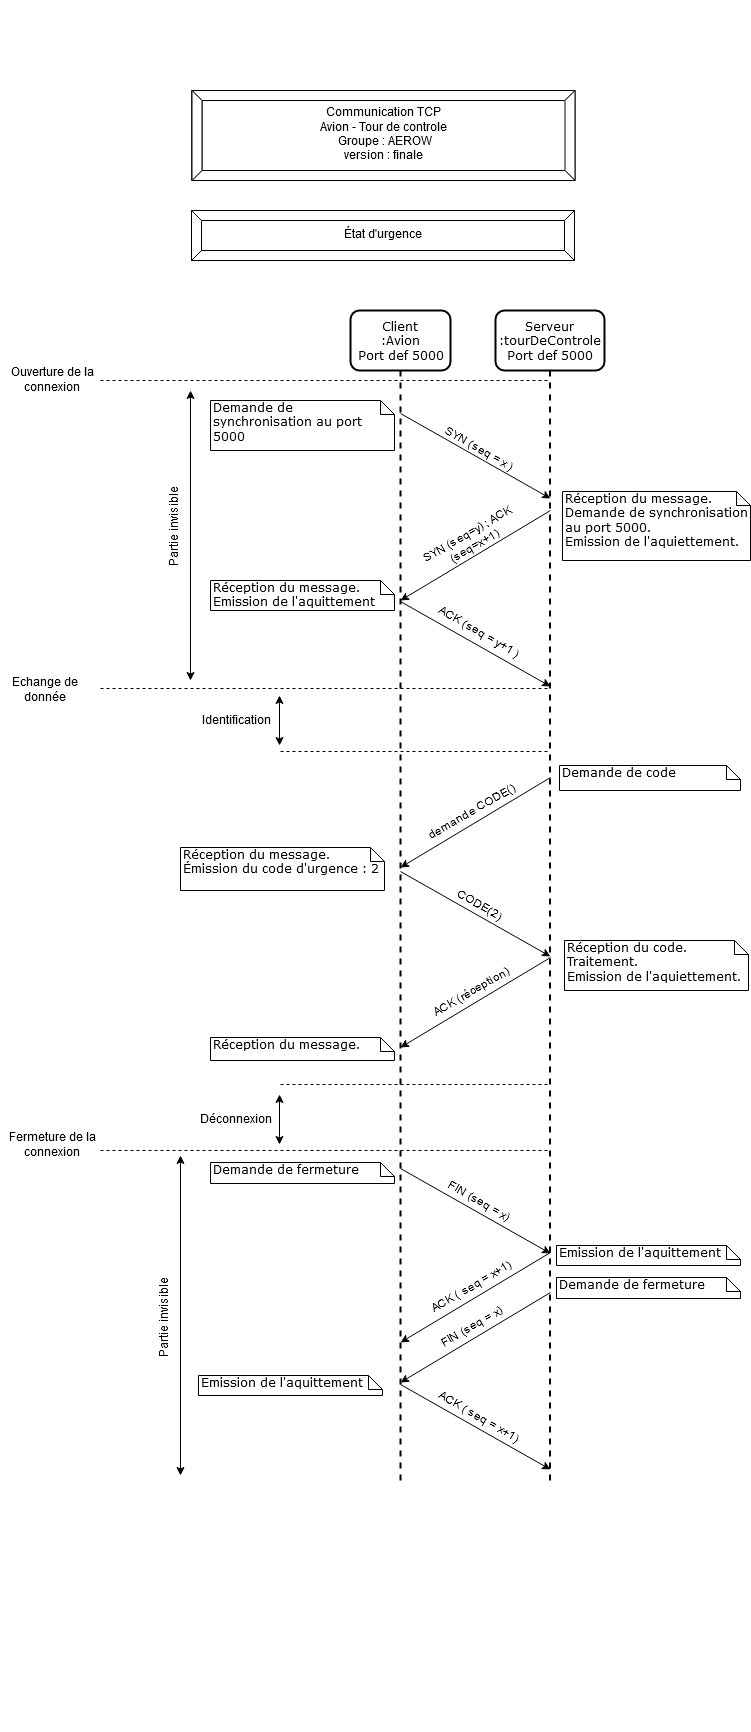

The diagram above was exported from draw.io. Its source (the exported page's mxGraphModel, read from the mxfile embedded in the PNG):
<mxGraphModel dx="1408" dy="1605" grid="1" gridSize="10" guides="1" tooltips="1" connect="1" arrows="1" fold="1" page="1" pageScale="1" pageWidth="1100" pageHeight="850" background="#ffffff" math="0" shadow="0">
  <root>
    <mxCell id="0" />
    <mxCell id="1" parent="0" />
    <mxCell id="7baba1c4bc27f4b0-5" value="Client &lt;br&gt;&lt;div&gt;:Avion&lt;/div&gt;Port def 5000" style="shape=umlLifeline;perimeter=lifelinePerimeter;whiteSpace=wrap;html=1;container=1;collapsible=0;recursiveResize=0;outlineConnect=0;rounded=1;shadow=0;comic=0;labelBackgroundColor=none;strokeColor=#000000;strokeWidth=2;fillColor=#FFFFFF;fontFamily=Verdana;fontSize=12;fontColor=#000000;align=center;size=60;" parent="1" vertex="1">
      <mxGeometry x="680" y="120" width="100" height="1170" as="geometry" />
    </mxCell>
    <mxCell id="7baba1c4bc27f4b0-6" value="&lt;div&gt;Serveur&lt;/div&gt;&lt;div&gt;:tourDeControle&lt;/div&gt;&lt;div&gt;Port def 5000&lt;/div&gt;" style="shape=umlLifeline;perimeter=lifelinePerimeter;whiteSpace=wrap;html=1;container=1;collapsible=0;recursiveResize=0;outlineConnect=0;rounded=1;shadow=0;comic=0;labelBackgroundColor=none;strokeColor=#000000;strokeWidth=2;fillColor=#FFFFFF;fontFamily=Verdana;fontSize=12;fontColor=#000000;align=center;size=60;" parent="1" vertex="1">
      <mxGeometry x="825" y="120" width="109" height="1170" as="geometry" />
    </mxCell>
    <mxCell id="5Vz29KUzWeoL8fpDAsi--12" value="" style="endArrow=classic;html=1;" parent="7baba1c4bc27f4b0-6" edge="1">
      <mxGeometry width="50" height="50" relative="1" as="geometry">
        <mxPoint x="-95" y="103" as="sourcePoint" />
        <mxPoint x="55" y="188" as="targetPoint" />
      </mxGeometry>
    </mxCell>
    <mxCell id="5Vz29KUzWeoL8fpDAsi--5" value="Demande de synchronisation au port 5000&lt;br&gt;&lt;div&gt;&lt;br&gt;&lt;/div&gt;&lt;div&gt;&lt;br&gt;&lt;/div&gt;" style="shape=note;whiteSpace=wrap;html=1;size=14;verticalAlign=top;align=left;spacingTop=-6;rounded=0;shadow=0;comic=0;labelBackgroundColor=none;strokeColor=#000000;strokeWidth=1;fillColor=#FFFFFF;fontFamily=Verdana;fontSize=12;fontColor=#000000;" parent="1" vertex="1">
      <mxGeometry x="540" y="210" width="184" height="50" as="geometry" />
    </mxCell>
    <mxCell id="5Vz29KUzWeoL8fpDAsi--7" value="&lt;div&gt;Réception du message.&lt;/div&gt;&lt;div&gt;Demande de synchronisation au port 5000.&lt;br&gt;&lt;/div&gt;&lt;div&gt;Emission de l'aquiettement.&lt;br&gt;&lt;/div&gt;&lt;div&gt;&lt;br&gt;&lt;/div&gt;&lt;div&gt;&lt;br&gt;&lt;/div&gt;" style="shape=note;whiteSpace=wrap;html=1;size=14;verticalAlign=top;align=left;spacingTop=-6;rounded=0;shadow=0;comic=0;labelBackgroundColor=none;strokeColor=#000000;strokeWidth=1;fillColor=#FFFFFF;fontFamily=Verdana;fontSize=12;fontColor=#000000;" parent="1" vertex="1">
      <mxGeometry x="892" y="301" width="188" height="69" as="geometry" />
    </mxCell>
    <mxCell id="5Vz29KUzWeoL8fpDAsi--11" value="" style="endArrow=classic;html=1;" parent="1" edge="1">
      <mxGeometry width="50" height="50" relative="1" as="geometry">
        <mxPoint x="880" y="320" as="sourcePoint" />
        <mxPoint x="730" y="410" as="targetPoint" />
      </mxGeometry>
    </mxCell>
    <mxCell id="5Vz29KUzWeoL8fpDAsi--13" value="SYN (seq = x )" style="text;html=1;strokeColor=none;fillColor=none;align=center;verticalAlign=middle;whiteSpace=wrap;rounded=0;rotation=30;direction=south;" parent="1" vertex="1">
      <mxGeometry x="760" y="253" width="97" height="12" as="geometry" />
    </mxCell>
    <mxCell id="5Vz29KUzWeoL8fpDAsi--16" value="&lt;div&gt;SYN (seq=y) ; ACK (seq=x+1)&lt;/div&gt;" style="text;html=1;strokeColor=none;fillColor=none;align=center;verticalAlign=middle;whiteSpace=wrap;rounded=0;rotation=-30;" parent="1" vertex="1">
      <mxGeometry x="727.5" y="340" width="147" height="20" as="geometry" />
    </mxCell>
    <mxCell id="5Vz29KUzWeoL8fpDAsi--17" value="" style="endArrow=classic;html=1;" parent="1" edge="1">
      <mxGeometry width="50" height="50" relative="1" as="geometry">
        <mxPoint x="730" y="411" as="sourcePoint" />
        <mxPoint x="880" y="496" as="targetPoint" />
      </mxGeometry>
    </mxCell>
    <mxCell id="5Vz29KUzWeoL8fpDAsi--18" value="&lt;div&gt;ACK (seq = y+1 )&lt;/div&gt;" style="text;html=1;strokeColor=none;fillColor=none;align=center;verticalAlign=middle;whiteSpace=wrap;rounded=0;rotation=30;direction=south;" parent="1" vertex="1">
      <mxGeometry x="760" y="436" width="97" height="12" as="geometry" />
    </mxCell>
    <mxCell id="5Vz29KUzWeoL8fpDAsi--30" value="&lt;div&gt;&lt;div&gt;Réception du message.&lt;/div&gt;&lt;/div&gt;&lt;div&gt;Emission de l'aquittement &lt;br&gt;&lt;/div&gt;" style="shape=note;whiteSpace=wrap;html=1;size=14;verticalAlign=top;align=left;spacingTop=-6;rounded=0;shadow=0;comic=0;labelBackgroundColor=none;strokeColor=#000000;strokeWidth=1;fillColor=#FFFFFF;fontFamily=Verdana;fontSize=12;fontColor=#000000;" parent="1" vertex="1">
      <mxGeometry x="540" y="390" width="184" height="30" as="geometry" />
    </mxCell>
    <mxCell id="5Vz29KUzWeoL8fpDAsi--36" value="" style="endArrow=classic;html=1;" parent="1" edge="1">
      <mxGeometry width="50" height="50" relative="1" as="geometry">
        <mxPoint x="730" y="978" as="sourcePoint" />
        <mxPoint x="880" y="1063" as="targetPoint" />
      </mxGeometry>
    </mxCell>
    <mxCell id="5Vz29KUzWeoL8fpDAsi--37" value="FIN (seq = x)" style="text;html=1;strokeColor=none;fillColor=none;align=center;verticalAlign=middle;whiteSpace=wrap;rounded=0;rotation=30;direction=south;" parent="1" vertex="1">
      <mxGeometry x="760" y="1005" width="97" height="12" as="geometry" />
    </mxCell>
    <mxCell id="5Vz29KUzWeoL8fpDAsi--38" value="" style="endArrow=classic;html=1;" parent="1" edge="1">
      <mxGeometry width="50" height="50" relative="1" as="geometry">
        <mxPoint x="880" y="1062" as="sourcePoint" />
        <mxPoint x="730" y="1152" as="targetPoint" />
      </mxGeometry>
    </mxCell>
    <mxCell id="5Vz29KUzWeoL8fpDAsi--39" value="&lt;div&gt;ACK ( seq = x+1)&lt;br&gt;&lt;/div&gt;" style="text;html=1;strokeColor=none;fillColor=none;align=center;verticalAlign=middle;whiteSpace=wrap;rounded=0;rotation=-30;" parent="1" vertex="1">
      <mxGeometry x="727.5" y="1087" width="147" height="20" as="geometry" />
    </mxCell>
    <mxCell id="5Vz29KUzWeoL8fpDAsi--40" value="" style="endArrow=classic;html=1;" parent="1" edge="1">
      <mxGeometry width="50" height="50" relative="1" as="geometry">
        <mxPoint x="880" y="1102" as="sourcePoint" />
        <mxPoint x="730" y="1192" as="targetPoint" />
      </mxGeometry>
    </mxCell>
    <mxCell id="5Vz29KUzWeoL8fpDAsi--41" value="FIN (seq = x)" style="text;html=1;strokeColor=none;fillColor=none;align=center;verticalAlign=middle;whiteSpace=wrap;rounded=0;rotation=-30;" parent="1" vertex="1">
      <mxGeometry x="727.5" y="1127" width="147" height="20" as="geometry" />
    </mxCell>
    <mxCell id="5Vz29KUzWeoL8fpDAsi--42" value="" style="endArrow=classic;html=1;" parent="1" edge="1">
      <mxGeometry width="50" height="50" relative="1" as="geometry">
        <mxPoint x="730" y="1194" as="sourcePoint" />
        <mxPoint x="880" y="1279" as="targetPoint" />
      </mxGeometry>
    </mxCell>
    <mxCell id="5Vz29KUzWeoL8fpDAsi--43" value="&lt;div&gt;ACK ( seq = x+1)&lt;br&gt;&lt;/div&gt;" style="text;html=1;strokeColor=none;fillColor=none;align=center;verticalAlign=middle;whiteSpace=wrap;rounded=0;rotation=30;direction=south;" parent="1" vertex="1">
      <mxGeometry x="760" y="1221" width="97" height="12" as="geometry" />
    </mxCell>
    <mxCell id="5Vz29KUzWeoL8fpDAsi--45" value="&lt;div&gt;Demande de fermeture&lt;/div&gt;&lt;div&gt;&lt;br&gt;&lt;/div&gt;&lt;div&gt;&lt;br&gt;&lt;/div&gt;" style="shape=note;whiteSpace=wrap;html=1;size=14;verticalAlign=top;align=left;spacingTop=-6;rounded=0;shadow=0;comic=0;labelBackgroundColor=none;strokeColor=#000000;strokeWidth=1;fillColor=#FFFFFF;fontFamily=Verdana;fontSize=12;fontColor=#000000;" parent="1" vertex="1">
      <mxGeometry x="540" y="972" width="184" height="21" as="geometry" />
    </mxCell>
    <mxCell id="5Vz29KUzWeoL8fpDAsi--46" value="&lt;div&gt;Demande de fermeture&lt;/div&gt;&lt;div&gt;&lt;br&gt;&lt;/div&gt;&lt;div&gt;&lt;br&gt;&lt;/div&gt;" style="shape=note;whiteSpace=wrap;html=1;size=14;verticalAlign=top;align=left;spacingTop=-6;rounded=0;shadow=0;comic=0;labelBackgroundColor=none;strokeColor=#000000;strokeWidth=1;fillColor=#FFFFFF;fontFamily=Verdana;fontSize=12;fontColor=#000000;" parent="1" vertex="1">
      <mxGeometry x="886" y="1087" width="184" height="21" as="geometry" />
    </mxCell>
    <mxCell id="5Vz29KUzWeoL8fpDAsi--47" value="&lt;div&gt;&lt;div&gt;Emission de l'aquittement &lt;br&gt;&lt;/div&gt;&lt;/div&gt;" style="shape=note;whiteSpace=wrap;html=1;size=14;verticalAlign=top;align=left;spacingTop=-6;rounded=0;shadow=0;comic=0;labelBackgroundColor=none;strokeColor=#000000;strokeWidth=1;fillColor=#FFFFFF;fontFamily=Verdana;fontSize=12;fontColor=#000000;" parent="1" vertex="1">
      <mxGeometry x="886" y="1055" width="184" height="20" as="geometry" />
    </mxCell>
    <mxCell id="5Vz29KUzWeoL8fpDAsi--48" value="&lt;div&gt;&lt;div&gt;Emission de l'aquittement &lt;br&gt;&lt;/div&gt;&lt;/div&gt;" style="shape=note;whiteSpace=wrap;html=1;size=14;verticalAlign=top;align=left;spacingTop=-6;rounded=0;shadow=0;comic=0;labelBackgroundColor=none;strokeColor=#000000;strokeWidth=1;fillColor=#FFFFFF;fontFamily=Verdana;fontSize=12;fontColor=#000000;" parent="1" vertex="1">
      <mxGeometry x="528" y="1185" width="184" height="20" as="geometry" />
    </mxCell>
    <mxCell id="5Vz29KUzWeoL8fpDAsi--53" value="" style="endArrow=none;dashed=1;html=1;" parent="1" target="7baba1c4bc27f4b0-6" edge="1">
      <mxGeometry width="50" height="50" relative="1" as="geometry">
        <mxPoint x="430" y="190" as="sourcePoint" />
        <mxPoint x="730" y="190" as="targetPoint" />
      </mxGeometry>
    </mxCell>
    <mxCell id="5Vz29KUzWeoL8fpDAsi--56" value="" style="endArrow=none;dashed=1;html=1;" parent="1" edge="1">
      <mxGeometry width="50" height="50" relative="1" as="geometry">
        <mxPoint x="430" y="960" as="sourcePoint" />
        <mxPoint x="878.5" y="960" as="targetPoint" />
      </mxGeometry>
    </mxCell>
    <mxCell id="5Vz29KUzWeoL8fpDAsi--57" value="Echange de donnée" style="text;html=1;strokeColor=none;fillColor=none;align=center;verticalAlign=middle;whiteSpace=wrap;rounded=0;" parent="1" vertex="1">
      <mxGeometry x="330" y="490" width="90" height="20" as="geometry" />
    </mxCell>
    <mxCell id="5Vz29KUzWeoL8fpDAsi--58" value="Ouverture de la connexion" style="text;html=1;strokeColor=none;fillColor=none;align=center;verticalAlign=middle;whiteSpace=wrap;rounded=0;" parent="1" vertex="1">
      <mxGeometry x="337" y="180" width="90" height="20" as="geometry" />
    </mxCell>
    <mxCell id="5Vz29KUzWeoL8fpDAsi--60" value="Fermeture de la connexion" style="text;html=1;strokeColor=none;fillColor=none;align=center;verticalAlign=middle;whiteSpace=wrap;rounded=0;" parent="1" vertex="1">
      <mxGeometry x="337" y="945" width="90" height="20" as="geometry" />
    </mxCell>
    <mxCell id="5Vz29KUzWeoL8fpDAsi--62" value="" style="endArrow=none;dashed=1;html=1;" parent="1" edge="1">
      <mxGeometry width="50" height="50" relative="1" as="geometry">
        <mxPoint x="553" y="-190" as="sourcePoint" />
        <mxPoint x="553" y="-190" as="targetPoint" />
      </mxGeometry>
    </mxCell>
    <mxCell id="RPzmj_tMbQpJAHPSFWzW-1" value="" style="endArrow=classic;startArrow=classic;html=1;" parent="1" edge="1">
      <mxGeometry width="50" height="50" relative="1" as="geometry">
        <mxPoint x="520" y="490" as="sourcePoint" />
        <mxPoint x="520" y="200" as="targetPoint" />
      </mxGeometry>
    </mxCell>
    <mxCell id="RPzmj_tMbQpJAHPSFWzW-3" value="" style="endArrow=classic;startArrow=classic;html=1;" parent="1" edge="1">
      <mxGeometry width="50" height="50" relative="1" as="geometry">
        <mxPoint x="510" y="1285" as="sourcePoint" />
        <mxPoint x="510" y="965" as="targetPoint" />
      </mxGeometry>
    </mxCell>
    <mxCell id="RPzmj_tMbQpJAHPSFWzW-4" value="&lt;div&gt;Partie invisible&lt;/div&gt;" style="text;html=1;strokeColor=none;fillColor=none;align=center;verticalAlign=middle;whiteSpace=wrap;rounded=0;rotation=-90;" parent="1" vertex="1">
      <mxGeometry x="460" y="325.5" width="90" height="20" as="geometry" />
    </mxCell>
    <mxCell id="RPzmj_tMbQpJAHPSFWzW-5" value="&lt;div&gt;Partie invisible&lt;/div&gt;" style="text;html=1;strokeColor=none;fillColor=none;align=center;verticalAlign=middle;whiteSpace=wrap;rounded=0;rotation=-90;" parent="1" vertex="1">
      <mxGeometry x="450" y="1117" width="90" height="20" as="geometry" />
    </mxCell>
    <mxCell id="pSzsdcnJhpJEMjUnGpac-4" value="État d'urgence" style="labelPosition=center;verticalLabelPosition=middle;align=center;html=1;shape=mxgraph.basic.button;dx=10;" parent="1" vertex="1">
      <mxGeometry x="521" y="20" width="383" height="50" as="geometry" />
    </mxCell>
    <mxCell id="2gg0mw0qjKTm8WAGXzv7-64" value="&lt;div&gt;Communication TCP &lt;br&gt;&lt;/div&gt;&lt;div&gt;Avion - Tour de controle&lt;br&gt;&lt;/div&gt;&lt;div&gt;&amp;nbsp;Groupe : AEROW&lt;/div&gt;&lt;div&gt;version : finale&lt;br&gt;&lt;/div&gt;" style="labelPosition=center;verticalLabelPosition=middle;align=center;html=1;shape=mxgraph.basic.button;dx=10;" parent="1" vertex="1">
      <mxGeometry x="521.5" y="-100" width="383" height="90" as="geometry" />
    </mxCell>
    <mxCell id="2gg0mw0qjKTm8WAGXzv7-65" value="" style="endArrow=none;dashed=1;html=1;" parent="1" edge="1">
      <mxGeometry width="50" height="50" relative="1" as="geometry">
        <mxPoint x="550" y="1540" as="sourcePoint" />
        <mxPoint x="550" y="1540" as="targetPoint" />
      </mxGeometry>
    </mxCell>
    <mxCell id="2gg0mw0qjKTm8WAGXzv7-66" value="" style="endArrow=none;dashed=1;html=1;strokeWidth=1;" parent="1" target="7baba1c4bc27f4b0-6" edge="1">
      <mxGeometry width="50" height="50" relative="1" as="geometry">
        <mxPoint x="430" y="498" as="sourcePoint" />
        <mxPoint x="728" y="497.5" as="targetPoint" />
      </mxGeometry>
    </mxCell>
    <mxCell id="2gg0mw0qjKTm8WAGXzv7-69" value="" style="endArrow=none;dashed=1;html=1;strokeWidth=1;" parent="1" edge="1">
      <mxGeometry width="50" height="50" relative="1" as="geometry">
        <mxPoint x="610" y="894" as="sourcePoint" />
        <mxPoint x="878.5" y="894" as="targetPoint" />
      </mxGeometry>
    </mxCell>
    <mxCell id="2gg0mw0qjKTm8WAGXzv7-70" value="Déconnexion" style="text;html=1;strokeColor=none;fillColor=none;align=center;verticalAlign=middle;whiteSpace=wrap;rounded=0;" parent="1" vertex="1">
      <mxGeometry x="520" y="920" width="90" height="20" as="geometry" />
    </mxCell>
    <mxCell id="2gg0mw0qjKTm8WAGXzv7-71" value="" style="endArrow=classic;startArrow=classic;html=1;" parent="1" edge="1">
      <mxGeometry width="50" height="50" relative="1" as="geometry">
        <mxPoint x="609" y="954" as="sourcePoint" />
        <mxPoint x="609" y="904" as="targetPoint" />
      </mxGeometry>
    </mxCell>
    <mxCell id="v5IpJ_cwg_9dBHa7cbWJ-1" value="" style="endArrow=classic;html=1;" parent="1" edge="1">
      <mxGeometry width="50" height="50" relative="1" as="geometry">
        <mxPoint x="880" y="587" as="sourcePoint" />
        <mxPoint x="730" y="677" as="targetPoint" />
      </mxGeometry>
    </mxCell>
    <mxCell id="v5IpJ_cwg_9dBHa7cbWJ-2" value="&lt;div&gt;demande CODE()&lt;/div&gt;" style="text;html=1;strokeColor=none;fillColor=none;align=center;verticalAlign=middle;whiteSpace=wrap;rounded=0;rotation=-30;" parent="1" vertex="1">
      <mxGeometry x="727.5" y="612" width="147" height="20" as="geometry" />
    </mxCell>
    <mxCell id="v5IpJ_cwg_9dBHa7cbWJ-3" value="" style="endArrow=classic;html=1;" parent="1" edge="1">
      <mxGeometry width="50" height="50" relative="1" as="geometry">
        <mxPoint x="730" y="681" as="sourcePoint" />
        <mxPoint x="880" y="766" as="targetPoint" />
      </mxGeometry>
    </mxCell>
    <mxCell id="v5IpJ_cwg_9dBHa7cbWJ-4" value="CODE(2)" style="text;html=1;strokeColor=none;fillColor=none;align=center;verticalAlign=middle;whiteSpace=wrap;rounded=0;rotation=30;direction=south;" parent="1" vertex="1">
      <mxGeometry x="760" y="709" width="97" height="12" as="geometry" />
    </mxCell>
    <mxCell id="v5IpJ_cwg_9dBHa7cbWJ-5" value="Demande de code" style="shape=note;whiteSpace=wrap;html=1;size=14;verticalAlign=top;align=left;spacingTop=-6;rounded=0;shadow=0;comic=0;labelBackgroundColor=none;strokeColor=#000000;strokeWidth=1;fillColor=#FFFFFF;fontFamily=Verdana;fontSize=12;fontColor=#000000;" parent="1" vertex="1">
      <mxGeometry x="889" y="575" width="181" height="25" as="geometry" />
    </mxCell>
    <mxCell id="v5IpJ_cwg_9dBHa7cbWJ-6" value="&lt;div&gt;&lt;div&gt;Réception du message.&lt;/div&gt;&lt;/div&gt;&lt;div&gt;Émission du code d'urgence : 2&lt;/div&gt;" style="shape=note;whiteSpace=wrap;html=1;size=14;verticalAlign=top;align=left;spacingTop=-6;rounded=0;shadow=0;comic=0;labelBackgroundColor=none;strokeColor=#000000;strokeWidth=1;fillColor=#FFFFFF;fontFamily=Verdana;fontSize=12;fontColor=#000000;" parent="1" vertex="1">
      <mxGeometry x="510" y="657" width="204" height="43" as="geometry" />
    </mxCell>
    <mxCell id="v5IpJ_cwg_9dBHa7cbWJ-7" value="&lt;div&gt;&lt;div&gt;Réception du code.&lt;/div&gt;&lt;div&gt;Traitement.&lt;br&gt;&lt;/div&gt;&lt;div&gt;Emission de l'aquiettement.&lt;/div&gt;&lt;/div&gt;" style="shape=note;whiteSpace=wrap;html=1;size=14;verticalAlign=top;align=left;spacingTop=-6;rounded=0;shadow=0;comic=0;labelBackgroundColor=none;strokeColor=#000000;strokeWidth=1;fillColor=#FFFFFF;fontFamily=Verdana;fontSize=12;fontColor=#000000;" parent="1" vertex="1">
      <mxGeometry x="894" y="750" width="184" height="50" as="geometry" />
    </mxCell>
    <mxCell id="v5IpJ_cwg_9dBHa7cbWJ-8" value="" style="endArrow=classic;html=1;" parent="1" edge="1">
      <mxGeometry width="50" height="50" relative="1" as="geometry">
        <mxPoint x="880" y="767" as="sourcePoint" />
        <mxPoint x="730" y="857" as="targetPoint" />
      </mxGeometry>
    </mxCell>
    <mxCell id="v5IpJ_cwg_9dBHa7cbWJ-9" value="&lt;div&gt;ACK (réception)&lt;/div&gt;" style="text;html=1;strokeColor=none;fillColor=none;align=center;verticalAlign=middle;whiteSpace=wrap;rounded=0;rotation=-30;" parent="1" vertex="1">
      <mxGeometry x="727.5" y="792" width="147" height="20" as="geometry" />
    </mxCell>
    <mxCell id="v5IpJ_cwg_9dBHa7cbWJ-16" value="&lt;div&gt;&lt;div&gt;Réception du message.&lt;/div&gt;&lt;/div&gt;" style="shape=note;whiteSpace=wrap;html=1;size=14;verticalAlign=top;align=left;spacingTop=-6;rounded=0;shadow=0;comic=0;labelBackgroundColor=none;strokeColor=#000000;strokeWidth=1;fillColor=#FFFFFF;fontFamily=Verdana;fontSize=12;fontColor=#000000;" parent="1" vertex="1">
      <mxGeometry x="540" y="847" width="184" height="23" as="geometry" />
    </mxCell>
    <mxCell id="aBEwDgFZkhX8MYtS5T7X-1" value="" style="endArrow=none;dashed=1;html=1;strokeWidth=1;" parent="1" edge="1">
      <mxGeometry width="50" height="50" relative="1" as="geometry">
        <mxPoint x="610" y="561" as="sourcePoint" />
        <mxPoint x="878.5" y="561" as="targetPoint" />
      </mxGeometry>
    </mxCell>
    <mxCell id="aBEwDgFZkhX8MYtS5T7X-2" value="Identification" style="text;html=1;strokeColor=none;fillColor=none;align=center;verticalAlign=middle;whiteSpace=wrap;rounded=0;" parent="1" vertex="1">
      <mxGeometry x="520" y="521" width="90" height="20" as="geometry" />
    </mxCell>
    <mxCell id="aBEwDgFZkhX8MYtS5T7X-3" value="" style="endArrow=classic;startArrow=classic;html=1;" parent="1" edge="1">
      <mxGeometry width="50" height="50" relative="1" as="geometry">
        <mxPoint x="609" y="555" as="sourcePoint" />
        <mxPoint x="609" y="505" as="targetPoint" />
      </mxGeometry>
    </mxCell>
  </root>
</mxGraphModel>